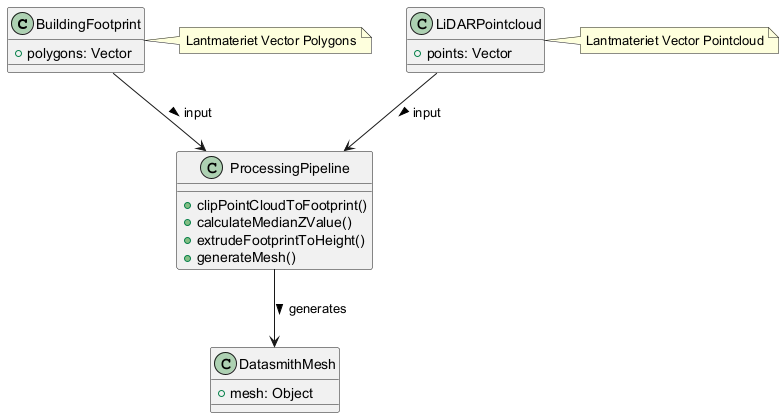

The diagram above was rendered by PlantUML. Its source (embedded in the PNG):
@startuml
class BuildingFootprint {
  +polygons: Vector
}
class LiDARPointcloud {
  +points: Vector
}
class DatasmithMesh {
  +mesh: Object
}
class ProcessingPipeline {
  +clipPointCloudToFootprint()
  +calculateMedianZValue()
  +extrudeFootprintToHeight()
  +generateMesh()
}

BuildingFootprint --> ProcessingPipeline: input >
LiDARPointcloud --> ProcessingPipeline: input >
ProcessingPipeline --> DatasmithMesh: generates >

note right of BuildingFootprint
  Lantmateriet Vector Polygons
end note

note right of LiDARPointcloud
  Lantmateriet Vector Pointcloud
end note
@enduml